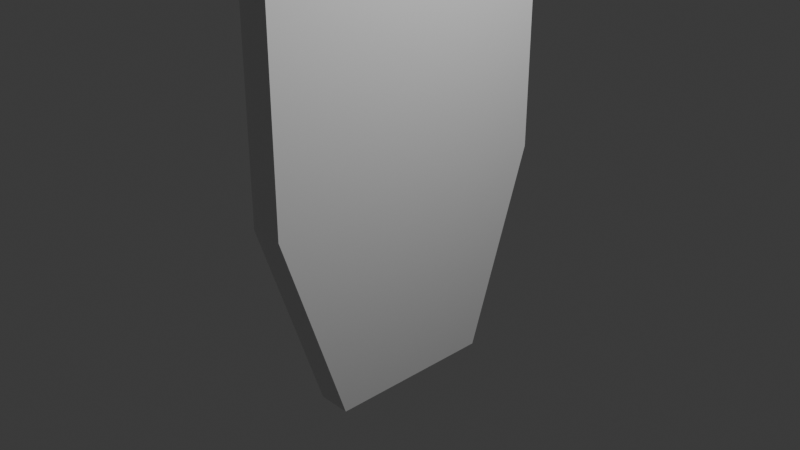 # Source: mask.blend  (saved by Blender 4.1.24; exported with 4.5.12 LTS)
import bpy
from mathutils import Matrix  # noqa: F401  (used for matrix-valued properties, if any)

bpy.ops.wm.read_factory_settings(use_empty=True)
scene = bpy.context.scene
scene.name = 'Scene'

# ---- collections
col_collection = bpy.data.collections.new('Collection'); scene.collection.children.link(col_collection)

# ---- materials (node trees are filled in below, after node groups)
mat_material = bpy.data.materials.new('Material')
mat_material.alpha_threshold = 0.0
mat_material.use_transparent_shadow = False
mat_material.roughness = 0.5
mat_material.line_color = (0.0, 0.0, 0.0, 1.0)

# ---- material node trees
mat_material.use_nodes = True; mat_material.node_tree.nodes.clear()
_N = mat_material.node_tree.nodes; _L = mat_material.node_tree.links
n0 = _N.new('ShaderNodeOutputMaterial'); n0.name = 'Material Output'; n0.location = (300, 300)
n1 = _N.new('ShaderNodeBsdfPrincipled'); n1.name = 'Principled BSDF'; n1.location = (10, 300)
n1.inputs[3].default_value = 1.45
_L.new(n1.outputs[0], n0.inputs[0])
n0.is_active_output = True

# ---- world
world_world = bpy.data.worlds.new('World'); scene.world = world_world
world_world.use_nodes = True; world_world.node_tree.nodes.clear()
_N = world_world.node_tree.nodes; _L = world_world.node_tree.links
n0 = _N.new('ShaderNodeOutputWorld'); n0.name = 'World Output'; n0.location = (300, 300)
n1 = _N.new('ShaderNodeBackground'); n1.name = 'Background'; n1.location = (10, 300)
n1.inputs[0].default_value = (0.05088, 0.05088, 0.05088, 1.0)
_L.new(n1.outputs[0], n0.inputs[0])
n0.is_active_output = True
world_world.color = (0.05088, 0.05088, 0.05088)
world_world.use_sun_shadow = False
world_world.sun_shadow_jitter_overblur = 0.0

# ---- cameras
cam_camera = bpy.data.cameras.new('Camera')
cam_camera.clip_end = 100.0
cam_camera.ortho_scale = 7.314

# ---- lights
light_light = bpy.data.lights.new('Light', 'POINT')
light_light.transmission_factor = 0.0
light_light.energy = 1000.0
light_light.shadow_soft_size = 0.1
light_light.shadow_maximum_resolution = 0.006
light_light.use_absolute_resolution = True

# ---- meshes
me_cube = bpy.data.meshes.new('Cube')
me_cube.from_pydata([(1.0, 1.253, 0.2145), (1.0, 0.7051, -1.0), (1.0, -1.253, 0.2145), (1.0, -0.7051, -1.0), (-0.7896, 1.253, 0.2145), (-0.7896, 0.7051, -1.0), (-0.7896, -1.253, 0.2145), (-0.7896, -0.7051, -1.0), (1.0, -1.253, 1.51), (-0.7896, -1.253, 1.51), (1.0, 1.253, 1.51), (-0.7896, 1.253, 1.51)], [], [(6, 2, 8, 9), (3, 2, 6, 7), (7, 6, 4, 5), (5, 1, 3, 7), (1, 0, 2, 3), (5, 4, 0, 1), (10, 11, 9, 8), (4, 6, 9, 11), (2, 0, 10, 8), (0, 4, 11, 10)])
_uv = me_cube.uv_layers.new(name='UVMap')
_uv.uv.foreach_set('vector', [0.2787, 0.5881, 1.357e-08, 0.5881, 3.081e-08, 0.3909, 0.2787, 0.3909, -4.162e-09, 0.791, 1.357e-08, 0.5881, 0.2787, 0.5881, 0.2787, 0.791, 0.08528, 0.3909, 9.324e-10, 0.2017, 0.3902, 0.2017, 0.3049, 0.3909, 1.0, 1.98e-08, 1.0, 0.2787, 0.7804, 0.2787, 0.7804, 3.213e-09, 0.4755, 0.3909, 0.3902, 0.2017, 0.7804, 0.2017, 0.6951, 0.3909, 0.2787, 0.791, 0.2787, 0.5881, 0.5575, 0.5881, 0.5575, 0.791, 0.8362, 0.7811, 0.5575, 0.7811, 0.5575, 0.3909, 0.8362, 0.3909, 0.3902, 0.2017, 9.324e-10, 0.2017, 1.857e-08, 1.623e-15, 0.3902, 3.411e-08, 0.7804, 0.2017, 0.3902, 0.2017, 0.3902, -3.024e-09, 0.7804, 3.109e-08, 0.5575, 0.5881, 0.2787, 0.5881, 0.2787, 0.3909, 0.5575, 0.3909])
me_cube.materials.append(mat_material)
me_cube.use_mirror_vertex_groups = False
me_cube.update()

# ---- objects
ob_cube = bpy.data.objects.new('Cube', me_cube)
ob_light = bpy.data.objects.new('Light', light_light)
ob_camera = bpy.data.objects.new('Camera', cam_camera)

# ---- transforms, parenting, visibility, modifiers, constraints
ob_cube.location = (0.0, 0.0, 0.0)
ob_cube.scale = (0.201, 1.333, 1.808)
ob_cube.lock_rotations_4d = False
ob_cube.empty_display_type = 'ARROWS'
ob_cube.lineart.crease_threshold = 0.0
ob_light.location = (4.076, 1.005, 5.904)
ob_light.rotation_euler = (0.6503, 0.05522, 1.866)
ob_light.lock_rotations_4d = False
ob_light.empty_display_type = 'ARROWS'
ob_light.color = (0.0, 0.0, 0.0, 0.0)
ob_light.lineart.crease_threshold = 0.0
ob_camera.location = (7.359, -6.926, 4.958)
ob_camera.rotation_euler = (1.109, 0.0, 0.8149)
ob_camera.lock_rotations_4d = False
ob_camera.empty_display_type = 'ARROWS'
ob_camera.color = (0.0, 0.0, 0.0, 0.0)
ob_camera.display_type = 'WIRE'
ob_camera.lineart.crease_threshold = 0.0

# ---- collection membership
col_collection.objects.link(ob_cube)
col_collection.objects.link(ob_light)
col_collection.objects.link(ob_camera)

# ---- scene / render settings (as saved in the file)
scene.camera = ob_camera
scene.frame_start = 1; scene.frame_end = 250; scene.frame_set(1)
scene.render.engine = 'BLENDER_EEVEE_NEXT'
scene.cycles.sampling_pattern = 'TABULATED_SOBOL'
scene.eevee.ray_tracing_options.trace_max_roughness = 0.0
bpy.context.view_layer.update()
